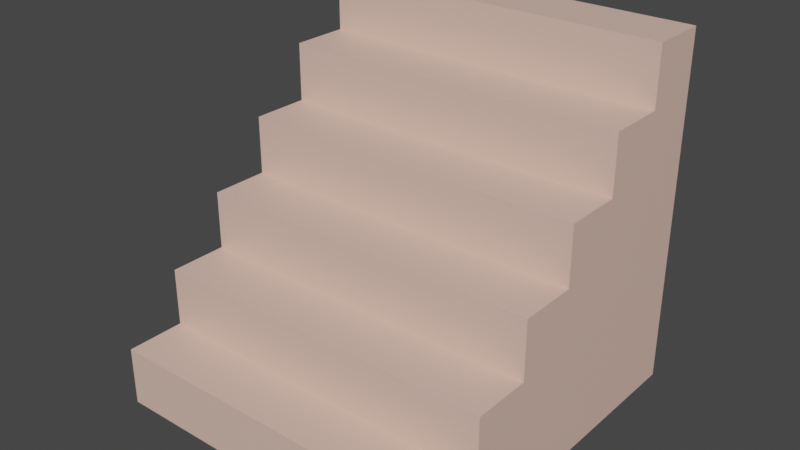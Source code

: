 # Source: stairs.blend  (saved by Blender 3.4.6; exported with 4.5.12 LTS)
import bpy
from mathutils import Matrix  # noqa: F401  (used for matrix-valued properties, if any)

bpy.ops.wm.read_factory_settings(use_empty=True)
scene = bpy.context.scene
scene.name = 'Scene'

# ---- materials (node trees are filled in below, after node groups)
mat_material = bpy.data.materials.new('Material')
mat_material.alpha_threshold = 0.0
mat_material.use_transparent_shadow = False
mat_material.roughness = 0.5
mat_material.line_color = (0.0, 0.0, 0.0, 1.0)

# ---- material node trees
mat_material.use_nodes = True; mat_material.node_tree.nodes.clear()
_N = mat_material.node_tree.nodes; _L = mat_material.node_tree.links
n0 = _N.new('ShaderNodeOutputMaterial'); n0.name = 'Material Output'; n0.location = (300, 300)
n1 = _N.new('ShaderNodeBsdfPrincipled'); n1.name = 'Principled BSDF'; n1.location = (10, 300)
n1.distribution = 'GGX'
n1.subsurface_method = 'RANDOM_WALK_SKIN'
n1.inputs[0].default_value = (0.8, 0.5366, 0.445, 1.0)
n1.inputs[3].default_value = 1.45
n1.inputs[27].default_value = (0.0, 0.0, 0.0, 1.0)
n1.inputs[28].default_value = 1.0
_L.new(n1.outputs[0], n0.inputs[0])
n0.is_active_output = True

# ---- world
world_world = bpy.data.worlds.new('World'); scene.world = world_world
world_world.use_nodes = True; world_world.node_tree.nodes.clear()
_N = world_world.node_tree.nodes; _L = world_world.node_tree.links
n0 = _N.new('ShaderNodeOutputWorld'); n0.name = 'World Output'; n0.location = (300, 300)
n1 = _N.new('ShaderNodeBackground'); n1.name = 'Background'; n1.location = (10, 300)
n1.inputs[0].default_value = (0.05088, 0.05088, 0.05088, 1.0)
_L.new(n1.outputs[0], n0.inputs[0])
n0.is_active_output = True
world_world.color = (0.05088, 0.05088, 0.05088)
world_world.use_sun_shadow = False
world_world.sun_shadow_jitter_overblur = 0.0

# ---- meshes
me_mesh = bpy.data.meshes.new('mesh')
me_mesh.from_pydata([(0.5, 0.5, 1.0), (0.5, 0.5, 0.0), (0.5, -0.5, 0.0), (0.5, 0.3333, 1.0), (-0.5, 4.441e-16, 0.5), (-0.5, -4.967e-09, 0.6667), (-0.5, 0.1667, 0.6667), (-0.5, 0.1667, 0.8333), (-0.5, 0.3333, 0.8333), (0.5, 0.5, 0.8333), (0.5, 0.5, 0.6667), (0.5, 0.5, 0.5), (0.5, 0.5, 0.3333), (0.5, 0.5, 0.1667), (0.5, -0.5, 0.1667), (0.5, 0.3333, 0.8333), (-0.5, 0.5, 0.3333), (-0.5, 0.5, 0.5), (-0.5, 0.5, 0.6667), (-0.5, 0.5, 0.8333), (0.5, 0.1667, 0.8333), (0.5, 0.1667, 0.6667), (-0.5, 0.3333, 1.0), (-0.5, 0.5, 1.0), (-0.5, -0.5, 0.0), (0.5, -4.967e-09, 0.6667), (0.5, 4.441e-16, 0.5), (-0.5, -0.5, 0.1667), (-0.5, 0.5, 0.0), (0.5, -0.1667, 0.5), (0.5, -0.1667, 0.3333), (-0.5, 0.5, 0.1667), (0.5, -0.3333, 0.3333), (0.5, -0.3333, 0.1667), (-0.5, -0.1667, 0.5), (-0.5, -0.1667, 0.3333), (-0.5, -0.3333, 0.3333), (-0.5, -0.3333, 0.1667)], [], [(9, 15, 3, 0), (1, 2, 14, 33, 13), (19, 23, 22, 8), (10, 9, 19, 18), (13, 33, 32, 30, 12), (28, 31, 37, 27, 24), (2, 1, 28, 24), (12, 30, 29, 26, 11), (31, 16, 35, 36, 37), (16, 17, 4, 34, 35), (26, 29, 34, 4), (11, 26, 25, 21, 10), (17, 18, 6, 5, 4), (18, 19, 8, 7, 6), (21, 25, 5, 6), (33, 14, 27, 37), (30, 32, 36, 35), (25, 26, 4, 5), (9, 0, 23, 19), (1, 13, 31, 28), (10, 21, 20, 15, 9), (14, 2, 24, 27), (11, 10, 18, 17), (29, 30, 35, 34), (20, 21, 6, 7), (12, 11, 17, 16), (15, 20, 7, 8), (0, 3, 22, 23), (13, 12, 16, 31), (32, 33, 37, 36), (3, 15, 8, 22)])
_uv = me_mesh.uv_layers.new(name='UVMap')
_uv.uv.foreach_set('vector', [0.5833, 0.5, 0.5833, 0.5417, 0.625, 0.5417, 0.625, 0.5, 0.375, 0.5, 0.375, 0.75, 0.4167, 0.75, 0.4167, 0.7083, 0.4167, 0.5, 0.5833, 0.5, 0.625, 0.5, 0.625, 0.5417, 0.5833, 0.5417, 0.5417, 0.5, 0.5833, 0.5, 0.5833, 0.5, 0.5417, 0.5, 0.4167, 0.5, 0.4167, 0.7083, 0.4583, 0.7083, 0.4583, 0.6667, 0.4583, 0.5, 0.375, 0.5, 0.4167, 0.5, 0.4167, 0.7083, 0.4167, 0.75, 0.375, 0.75, 0.375, 0.75, 0.375, 0.5, 0.375, 0.5, 0.375, 0.75, 0.4583, 0.5, 0.4583, 0.6667, 0.5, 0.6667, 0.5, 0.625, 0.5, 0.5, 0.4167, 0.5, 0.4583, 0.5, 0.4583, 0.6667, 0.4583, 0.7083, 0.4167, 0.7083, 0.4583, 0.5, 0.5, 0.5, 0.5, 0.625, 0.5, 0.6667, 0.4583, 0.6667, 0.5, 0.625, 0.5, 0.6667, 0.5, 0.6667, 0.5, 0.625, 0.5, 0.5, 0.5, 0.625, 0.5417, 0.625, 0.5417, 0.5833, 0.5417, 0.5, 0.5, 0.5, 0.5417, 0.5, 0.5417, 0.5833, 0.5417, 0.625, 0.5, 0.625, 0.5417, 0.5, 0.5833, 0.5, 0.5833, 0.5417, 0.5833, 0.5833, 0.5417, 0.5833, 0.5417, 0.5833, 0.5417, 0.625, 0.5417, 0.625, 0.5417, 0.5833, 0.4167, 0.7083, 0.4167, 0.75, 0.4167, 0.75, 0.4167, 0.7083, 0.4583, 0.6667, 0.4583, 0.7083, 0.4583, 0.7083, 0.4583, 0.6667, 0.5417, 0.625, 0.5, 0.625, 0.5, 0.625, 0.5417, 0.625, 0.5833, 0.5, 0.625, 0.5, 0.625, 0.5, 0.5833, 0.5, 0.375, 0.5, 0.4167, 0.5, 0.4167, 0.5, 0.375, 0.5, 0.5417, 0.5, 0.5417, 0.5833, 0.5833, 0.5833, 0.5833, 0.5417, 0.5833, 0.5, 0.4167, 0.75, 0.375, 0.75, 0.375, 0.75, 0.4167, 0.75, 0.5, 0.5, 0.5417, 0.5, 0.5417, 0.5, 0.5, 0.5, 0.5, 0.6667, 0.4583, 0.6667, 0.4583, 0.6667, 0.5, 0.6667, 0.5833, 0.5833, 0.5417, 0.5833, 0.5417, 0.5833, 0.5833, 0.5833, 0.4583, 0.5, 0.5, 0.5, 0.5, 0.5, 0.4583, 0.5, 0.5833, 0.5417, 0.5833, 0.5833, 0.5833, 0.5833, 0.5833, 0.5417, 0.625, 0.5, 0.625, 0.5417, 0.625, 0.5417, 0.625, 0.5, 0.4167, 0.5, 0.4583, 0.5, 0.4583, 0.5, 0.4167, 0.5, 0.4583, 0.7083, 0.4167, 0.7083, 0.4167, 0.7083, 0.4583, 0.7083, 0.625, 0.5417, 0.5833, 0.5417, 0.5833, 0.5417, 0.625, 0.5417])
me_mesh.materials.append(mat_material)
me_mesh.use_mirror_vertex_groups = False
me_mesh.update()

# ---- objects
ob_stairs = bpy.data.objects.new('stairs', me_mesh)

# ---- transforms, parenting, visibility, modifiers, constraints
ob_stairs.location = (0.0, 0.0, 0.0)
ob_stairs.lock_rotations_4d = False
ob_stairs.empty_display_type = 'ARROWS'
ob_stairs.lineart.crease_threshold = 0.0

# ---- collection membership
scene.collection.objects.link(ob_stairs)

# ---- scene / render settings (as saved in the file)
scene.frame_start = 1; scene.frame_end = 250; scene.frame_set(1)
scene.render.engine = 'BLENDER_EEVEE_NEXT'
scene.cycles.sampling_pattern = 'TABULATED_SOBOL'
scene.cycles.use_light_tree = False
scene.view_settings.view_transform = 'Filmic'
bpy.context.view_layer.update()

# ---- added for rendering (the .blend has no active camera and no usable light): camera, sun
cam_auto = bpy.data.cameras.new('AutoCamera')
cam_auto.lens = 50.0
cam_auto.sensor_width = 36.0
cam_auto.clip_end = 1000.0
ob_auto_camera = bpy.data.objects.new('AutoCamera', cam_auto)
scene.collection.objects.link(ob_auto_camera)
ob_auto_camera.location = (1.60254, -1.92304, 1.78203)
ob_auto_camera.rotation_euler = (1.09748, -7.21219e-08, 0.694738)
scene.camera = ob_auto_camera
light_auto_sun = bpy.data.lights.new('AutoSun', 'SUN')
light_auto_sun.energy = 3.0
light_auto_sun.angle = 0.0523599
ob_auto_sun = bpy.data.objects.new('AutoSun', light_auto_sun)
scene.collection.objects.link(ob_auto_sun)
ob_auto_sun.rotation_euler = (0.872665, 0.174533, 0.523599)
bpy.context.view_layer.update()
